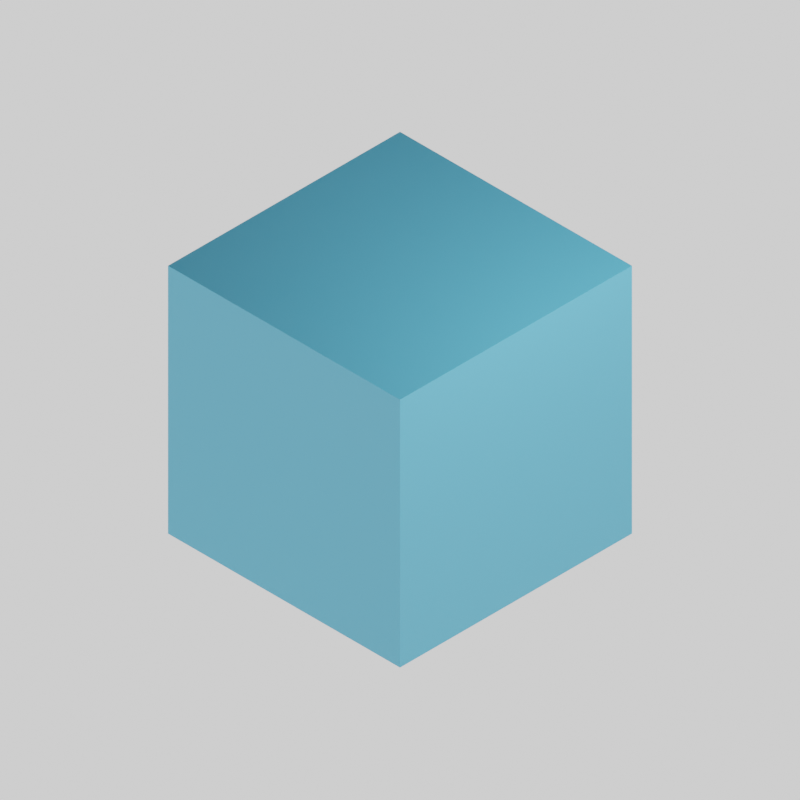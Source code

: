 # Source: cube_blue.blend  (saved by Blender 3.0.42; exported with 4.5.12 LTS)
import bpy
from mathutils import Matrix  # noqa: F401  (used for matrix-valued properties, if any)

bpy.ops.wm.read_factory_settings(use_empty=True)
scene = bpy.context.scene
scene.name = 'Scene'

# ---- collections
col_collection = bpy.data.collections.new('Collection'); scene.collection.children.link(col_collection)

# ---- materials (node trees are filled in below, after node groups)
mat_material = bpy.data.materials.new('Material')
mat_material.alpha_threshold = 0.0
mat_material.use_transparent_shadow = False
mat_material.line_color = (0.0, 0.0, 0.0, 1.0)

# ---- material node trees
mat_material.use_nodes = True; mat_material.node_tree.nodes.clear()
_N = mat_material.node_tree.nodes; _L = mat_material.node_tree.links
n0 = _N.new('ShaderNodeOutputMaterial'); n0.name = 'Material Output'; n0.location = (300, 300)
n1 = _N.new('ShaderNodeBsdfPrincipled'); n1.name = 'Principled BSDF'; n1.location = (10, 300)
n1.distribution = 'GGX'
n1.subsurface_method = 'RANDOM_WALK_SKIN'
n1.inputs[0].default_value = (0.1099, 0.5203, 0.8, 1.0)
n1.inputs[2].default_value = 0.4
n1.inputs[3].default_value = 1.45
n1.inputs[27].default_value = (0.0, 0.0, 0.0, 1.0)
n1.inputs[28].default_value = 1.0
_L.new(n1.outputs[0], n0.inputs[0])
n0.is_active_output = True

# ---- world
world_world = bpy.data.worlds.new('World'); scene.world = world_world
world_world.use_nodes = True; world_world.node_tree.nodes.clear()
_N = world_world.node_tree.nodes; _L = world_world.node_tree.links
n0 = _N.new('ShaderNodeOutputWorld'); n0.name = 'World Output'; n0.location = (550, 300)
n1 = _N.new('ShaderNodeTexCoord'); n1.name = 'Texture Coordinate'; n1.location = (-283, 320)
n2 = _N.new('ShaderNodeSeparateXYZ'); n2.name = 'Separate XYZ'; n2.location = (-109, 310)
n3 = _N.new('ShaderNodeValToRGB'); n3.name = 'ColorRamp'; n3.location = (170, 316)
while len(n3.color_ramp.elements) > 1: n3.color_ramp.elements.remove(n3.color_ramp.elements[-1])
n3.color_ramp.elements[0].position = 0.3592; n3.color_ramp.elements[0].color = (1.0, 1.0, 1.0, 1.0)
_e = n3.color_ramp.elements.new(0.3592); _e.color = (0.0, 0.0, 0.0, 1.0)
_L.new(n3.outputs[0], n0.inputs[0])
_L.new(n1.outputs[0], n2.inputs[0])
_L.new(n2.outputs[2], n3.inputs[0])
n0.is_active_output = True
world_world.color = (0.05088, 0.05088, 0.05088)
world_world.use_sun_shadow = False
world_world.sun_shadow_jitter_overblur = 0.0

# ---- cameras
cam_camera = bpy.data.cameras.new('Camera')
cam_camera.type = 'ORTHO'
cam_camera.clip_end = 100.0
cam_camera.ortho_scale = 7.314

# ---- lights
light_light = bpy.data.lights.new('Light', 'POINT')
light_light.transmission_factor = 0.0
light_light.energy = 1000.0
light_light.shadow_soft_size = 0.1
light_light.shadow_maximum_resolution = 0.006
light_light.use_absolute_resolution = True

# ---- meshes
me_cube = bpy.data.meshes.new('Cube')
me_cube.from_pydata([(1.0, 1.0, 1.0), (1.0, 1.0, -1.0), (1.0, -1.0, 1.0), (1.0, -1.0, -1.0), (-1.0, 1.0, 1.0), (-1.0, 1.0, -1.0), (-1.0, -1.0, 1.0), (-1.0, -1.0, -1.0)], [], [(0, 4, 6, 2), (3, 2, 6, 7), (7, 6, 4, 5), (5, 1, 3, 7), (1, 0, 2, 3), (5, 4, 0, 1)])
_uv = me_cube.uv_layers.new(name='UVMap')
_uv.uv.foreach_set('vector', [0.625, 0.5, 0.875, 0.5, 0.875, 0.75, 0.625, 0.75, 0.375, 0.75, 0.625, 0.75, 0.625, 1.0, 0.375, 1.0, 0.375, 0.0, 0.625, 0.0, 0.625, 0.25, 0.375, 0.25, 0.125, 0.5, 0.375, 0.5, 0.375, 0.75, 0.125, 0.75, 0.375, 0.5, 0.625, 0.5, 0.625, 0.75, 0.375, 0.75, 0.375, 0.25, 0.625, 0.25, 0.625, 0.5, 0.375, 0.5])
me_cube.materials.append(mat_material)
me_cube.use_remesh_preserve_volume = False
me_cube.use_remesh_preserve_attributes = False
me_cube.use_mirror_vertex_groups = False
me_cube.update()

# ---- objects
ob_cube = bpy.data.objects.new('Cube', me_cube)
ob_light = bpy.data.objects.new('Light', light_light)
ob_camera = bpy.data.objects.new('Camera', cam_camera)

# ---- transforms, parenting, visibility, modifiers, constraints
ob_cube.location = (0.0, 0.0, 0.0)
ob_cube.scale = (1.5, 1.5, 1.5)
ob_cube.lock_rotations_4d = False
ob_cube.empty_display_type = 'ARROWS'
ob_cube.lineart.crease_threshold = 0.0
ob_light.location = (4.076, 1.005, 5.904)
ob_light.rotation_euler = (0.6503, 0.05522, 1.866)
ob_light.lock_rotations_4d = False
ob_light.empty_display_type = 'ARROWS'
ob_light.color = (0.0, 0.0, 0.0, 0.0)
ob_light.lineart.crease_threshold = 0.0
ob_camera.location = (8.0, -8.0, 8.0)
ob_camera.rotation_euler = (0.9551, 0.0, 0.7854)
ob_camera.lock_rotations_4d = False
ob_camera.empty_display_type = 'ARROWS'
ob_camera.color = (0.0, 0.0, 0.0, 0.0)
ob_camera.display_type = 'WIRE'
ob_camera.lineart.crease_threshold = 0.0

# ---- collection membership
col_collection.objects.link(ob_cube)
col_collection.objects.link(ob_light)
col_collection.objects.link(ob_camera)

# ---- scene / render settings (as saved in the file)
scene.camera = ob_camera
scene.frame_start = 1; scene.frame_end = 250; scene.frame_set(1)
scene.render.engine = 'BLENDER_EEVEE_NEXT'
scene.render.resolution_x = 480
scene.render.resolution_y = 480
scene.cycles.sampling_pattern = 'TABULATED_SOBOL'
scene.cycles.use_light_tree = False
scene.view_settings.view_transform = 'Filmic'
bpy.context.view_layer.update()
